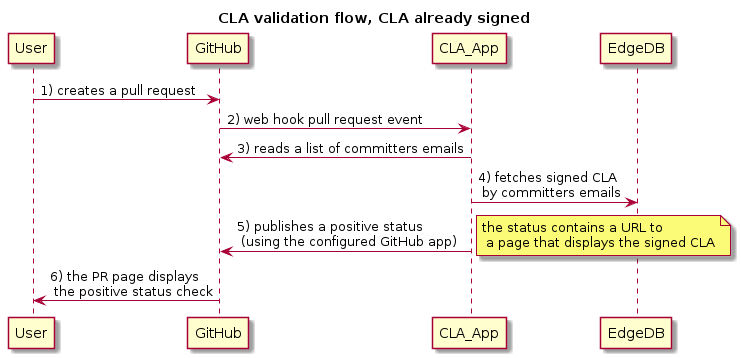

The diagram above was rendered by PlantUML. Its source (embedded in the PNG):
@startuml
title CLA validation flow, CLA already signed

User -> GitHub: 1) creates a pull request
GitHub -> CLA_App: 2) web hook pull request event
CLA_App -> GitHub: 3) reads a list of committers emails
CLA_App -> EdgeDB: 4) fetches signed CLA\n by committers emails
CLA_App -> GitHub: 5) publishes a positive status\n (using the configured GitHub app)
note right: the status contains a URL to\n a page that displays the signed CLA
GitHub -> User: 6) the PR page displays\n the positive status check

@endumld